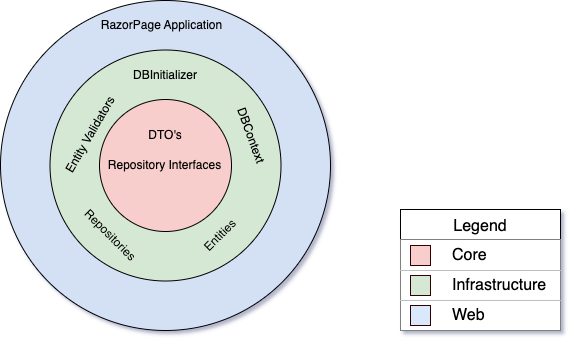

The diagram above was exported from draw.io. Its source (the exported page's mxGraphModel, read from the mxfile embedded in the PNG):
<mxGraphModel dx="1735" dy="909" grid="1" gridSize="10" guides="1" tooltips="1" connect="1" arrows="1" fold="1" page="1" pageScale="1" pageWidth="827" pageHeight="1169" math="0" shadow="0">
  <root>
    <mxCell id="0" />
    <mxCell id="1" parent="0" />
    <mxCell id="cf62ISLAlowaBfFBC3Bu-59" value="" style="group" vertex="1" connectable="0" parent="1">
      <mxGeometry x="530" y="438" width="160" height="121" as="geometry" />
    </mxCell>
    <mxCell id="cf62ISLAlowaBfFBC3Bu-42" value="Legend" style="shape=table;startSize=30;container=1;collapsible=0;childLayout=tableLayout;strokeColor=default;fontSize=16;swimlaneFillColor=none;" vertex="1" parent="cf62ISLAlowaBfFBC3Bu-59">
      <mxGeometry width="160" height="121" as="geometry" />
    </mxCell>
    <mxCell id="cf62ISLAlowaBfFBC3Bu-43" value="" style="shape=tableRow;horizontal=0;startSize=0;swimlaneHead=0;swimlaneBody=0;top=0;left=0;bottom=0;right=0;collapsible=0;dropTarget=0;points=[[0,0.5],[1,0.5]];portConstraint=eastwest;fontSize=16;perimeterSpacing=0;strokeColor=default;" vertex="1" parent="cf62ISLAlowaBfFBC3Bu-42">
      <mxGeometry y="30" width="160" height="31" as="geometry" />
    </mxCell>
    <mxCell id="cf62ISLAlowaBfFBC3Bu-44" value="" style="shape=partialRectangle;html=1;whiteSpace=wrap;connectable=0;strokeColor=inherit;overflow=hidden;fillColor=none;top=0;left=0;bottom=0;right=0;pointerEvents=1;fontSize=16;" vertex="1" parent="cf62ISLAlowaBfFBC3Bu-43">
      <mxGeometry width="50" height="31" as="geometry">
        <mxRectangle width="50" height="31" as="alternateBounds" />
      </mxGeometry>
    </mxCell>
    <mxCell id="cf62ISLAlowaBfFBC3Bu-45" value="Core" style="shape=partialRectangle;html=1;whiteSpace=wrap;connectable=0;strokeColor=inherit;overflow=hidden;fillColor=none;top=0;left=0;bottom=0;right=0;pointerEvents=1;fontSize=16;align=left;" vertex="1" parent="cf62ISLAlowaBfFBC3Bu-43">
      <mxGeometry x="50" width="110" height="31" as="geometry">
        <mxRectangle width="110" height="31" as="alternateBounds" />
      </mxGeometry>
    </mxCell>
    <mxCell id="cf62ISLAlowaBfFBC3Bu-47" value="" style="shape=tableRow;horizontal=0;startSize=0;swimlaneHead=0;swimlaneBody=0;strokeColor=default;top=0;left=0;bottom=0;right=0;collapsible=0;dropTarget=0;fillColor=default;points=[[0,0.5],[1,0.5]];portConstraint=eastwest;fontSize=16;" vertex="1" parent="cf62ISLAlowaBfFBC3Bu-42">
      <mxGeometry y="61" width="160" height="30" as="geometry" />
    </mxCell>
    <mxCell id="cf62ISLAlowaBfFBC3Bu-48" value="" style="shape=partialRectangle;html=1;whiteSpace=wrap;connectable=0;strokeColor=inherit;overflow=hidden;fillColor=none;top=0;left=0;bottom=0;right=0;pointerEvents=1;fontSize=16;" vertex="1" parent="cf62ISLAlowaBfFBC3Bu-47">
      <mxGeometry width="50" height="30" as="geometry">
        <mxRectangle width="50" height="30" as="alternateBounds" />
      </mxGeometry>
    </mxCell>
    <mxCell id="cf62ISLAlowaBfFBC3Bu-49" value="Infrastructure" style="shape=partialRectangle;html=1;whiteSpace=wrap;connectable=0;strokeColor=inherit;overflow=hidden;fillColor=none;top=0;left=0;bottom=0;right=0;pointerEvents=1;fontSize=16;align=left;" vertex="1" parent="cf62ISLAlowaBfFBC3Bu-47">
      <mxGeometry x="50" width="110" height="30" as="geometry">
        <mxRectangle width="110" height="30" as="alternateBounds" />
      </mxGeometry>
    </mxCell>
    <mxCell id="cf62ISLAlowaBfFBC3Bu-51" value="" style="shape=tableRow;horizontal=0;startSize=0;swimlaneHead=0;swimlaneBody=0;strokeColor=default;top=0;left=0;bottom=0;right=0;collapsible=0;dropTarget=0;fillColor=default;points=[[0,0.5],[1,0.5]];portConstraint=eastwest;fontSize=16;" vertex="1" parent="cf62ISLAlowaBfFBC3Bu-42">
      <mxGeometry y="91" width="160" height="30" as="geometry" />
    </mxCell>
    <mxCell id="cf62ISLAlowaBfFBC3Bu-52" value="" style="shape=partialRectangle;html=1;whiteSpace=wrap;connectable=0;strokeColor=inherit;overflow=hidden;fillColor=none;top=0;left=0;bottom=0;right=0;pointerEvents=1;fontSize=16;" vertex="1" parent="cf62ISLAlowaBfFBC3Bu-51">
      <mxGeometry width="50" height="30" as="geometry">
        <mxRectangle width="50" height="30" as="alternateBounds" />
      </mxGeometry>
    </mxCell>
    <mxCell id="cf62ISLAlowaBfFBC3Bu-53" value="Web" style="shape=partialRectangle;html=1;whiteSpace=wrap;connectable=0;strokeColor=inherit;overflow=hidden;fillColor=none;top=0;left=0;bottom=0;right=0;pointerEvents=1;fontSize=16;align=left;" vertex="1" parent="cf62ISLAlowaBfFBC3Bu-51">
      <mxGeometry x="50" width="110" height="30" as="geometry">
        <mxRectangle width="110" height="30" as="alternateBounds" />
      </mxGeometry>
    </mxCell>
    <mxCell id="cf62ISLAlowaBfFBC3Bu-56" value="" style="whiteSpace=wrap;html=1;aspect=fixed;fillColor=#f8cecc;strokeColor=#330000;" vertex="1" parent="cf62ISLAlowaBfFBC3Bu-59">
      <mxGeometry x="10" y="36" width="20" height="20" as="geometry" />
    </mxCell>
    <mxCell id="cf62ISLAlowaBfFBC3Bu-57" value="" style="whiteSpace=wrap;html=1;aspect=fixed;strokeColor=#330000;fillColor=#d5e8d4;" vertex="1" parent="cf62ISLAlowaBfFBC3Bu-59">
      <mxGeometry x="10" y="66" width="20" height="20" as="geometry" />
    </mxCell>
    <mxCell id="cf62ISLAlowaBfFBC3Bu-58" value="" style="whiteSpace=wrap;html=1;aspect=fixed;fillColor=#dae8fc;strokeColor=#330000;" vertex="1" parent="cf62ISLAlowaBfFBC3Bu-59">
      <mxGeometry x="10" y="96" width="20" height="20" as="geometry" />
    </mxCell>
    <mxCell id="cf62ISLAlowaBfFBC3Bu-89" value="" style="group" vertex="1" connectable="0" parent="1">
      <mxGeometry x="130" y="229" width="390" height="330" as="geometry" />
    </mxCell>
    <mxCell id="cf62ISLAlowaBfFBC3Bu-88" value="" style="ellipse;whiteSpace=wrap;html=1;aspect=fixed;fillColor=#D4E1F5;" vertex="1" parent="cf62ISLAlowaBfFBC3Bu-89">
      <mxGeometry width="330" height="330" as="geometry" />
    </mxCell>
    <mxCell id="cf62ISLAlowaBfFBC3Bu-87" value="" style="ellipse;whiteSpace=wrap;html=1;aspect=fixed;fillColor=#D5E8D4;" vertex="1" parent="cf62ISLAlowaBfFBC3Bu-89">
      <mxGeometry x="49.5" y="49.5" width="231" height="231" as="geometry" />
    </mxCell>
    <mxCell id="cf62ISLAlowaBfFBC3Bu-86" value="" style="ellipse;whiteSpace=wrap;html=1;aspect=fixed;fillColor=#F8CECC;" vertex="1" parent="cf62ISLAlowaBfFBC3Bu-89">
      <mxGeometry x="99" y="99" width="132" height="132" as="geometry" />
    </mxCell>
    <mxCell id="cf62ISLAlowaBfFBC3Bu-90" value="DTO's" style="text;html=1;strokeColor=none;fillColor=none;align=center;verticalAlign=middle;whiteSpace=wrap;rounded=0;" vertex="1" parent="cf62ISLAlowaBfFBC3Bu-89">
      <mxGeometry x="135" y="120" width="60" height="30" as="geometry" />
    </mxCell>
    <mxCell id="cf62ISLAlowaBfFBC3Bu-91" value="Repository Interfaces" style="text;html=1;strokeColor=none;fillColor=none;align=center;verticalAlign=middle;whiteSpace=wrap;rounded=0;" vertex="1" parent="cf62ISLAlowaBfFBC3Bu-89">
      <mxGeometry x="102.5" y="150" width="125" height="30" as="geometry" />
    </mxCell>
    <mxCell id="cf62ISLAlowaBfFBC3Bu-92" value="DBContext" style="text;html=1;strokeColor=none;fillColor=none;align=center;verticalAlign=middle;whiteSpace=wrap;rounded=0;rotation=70;" vertex="1" parent="cf62ISLAlowaBfFBC3Bu-89">
      <mxGeometry x="220.5" y="120" width="60" height="30" as="geometry" />
    </mxCell>
    <mxCell id="cf62ISLAlowaBfFBC3Bu-93" value="DBInitializer" style="text;html=1;strokeColor=none;fillColor=none;align=center;verticalAlign=middle;whiteSpace=wrap;rounded=0;" vertex="1" parent="cf62ISLAlowaBfFBC3Bu-89">
      <mxGeometry x="135" y="60" width="60" height="30" as="geometry" />
    </mxCell>
    <mxCell id="cf62ISLAlowaBfFBC3Bu-94" value="Entities" style="text;html=1;strokeColor=none;fillColor=none;align=center;verticalAlign=middle;whiteSpace=wrap;rounded=0;rotation=-45;flipH=1;" vertex="1" parent="cf62ISLAlowaBfFBC3Bu-89">
      <mxGeometry x="190" y="220" width="60" height="30" as="geometry" />
    </mxCell>
    <mxCell id="cf62ISLAlowaBfFBC3Bu-95" value="Repositories" style="text;html=1;strokeColor=none;fillColor=none;align=center;verticalAlign=middle;whiteSpace=wrap;rounded=0;rotation=45;" vertex="1" parent="cf62ISLAlowaBfFBC3Bu-89">
      <mxGeometry x="80" y="220" width="60" height="30" as="geometry" />
    </mxCell>
    <mxCell id="cf62ISLAlowaBfFBC3Bu-96" value="Entity Validators" style="text;html=1;strokeColor=none;fillColor=none;align=center;verticalAlign=middle;whiteSpace=wrap;rounded=0;rotation=-60;" vertex="1" parent="cf62ISLAlowaBfFBC3Bu-89">
      <mxGeometry x="44.5" y="120" width="90.5" height="30" as="geometry" />
    </mxCell>
    <mxCell id="cf62ISLAlowaBfFBC3Bu-98" value="RazorPage Application" style="text;html=1;strokeColor=none;fillColor=none;align=center;verticalAlign=middle;whiteSpace=wrap;rounded=0;" vertex="1" parent="cf62ISLAlowaBfFBC3Bu-89">
      <mxGeometry x="99" y="10" width="125" height="30" as="geometry" />
    </mxCell>
  </root>
</mxGraphModel>